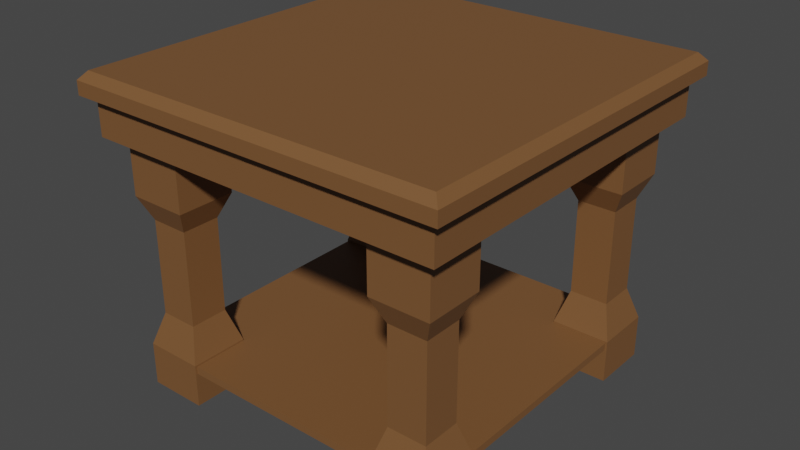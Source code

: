 # Source: endTable.blend  (saved by Blender 3.0.42; exported with 4.5.12 LTS)
import bpy
from mathutils import Matrix  # noqa: F401  (used for matrix-valued properties, if any)

bpy.ops.wm.read_factory_settings(use_empty=True)
scene = bpy.context.scene
scene.name = 'Scene'

# ---- collections
col_collection = bpy.data.collections.new('Collection'); scene.collection.children.link(col_collection)

# ---- materials (node trees are filled in below, after node groups)
mat_coffeetable = bpy.data.materials.new('coffeeTable')
mat_coffeetable.use_transparent_shadow = False

# ---- material node trees
mat_coffeetable.use_nodes = True; mat_coffeetable.node_tree.nodes.clear()
_N = mat_coffeetable.node_tree.nodes; _L = mat_coffeetable.node_tree.links
n0 = _N.new('ShaderNodeBsdfPrincipled'); n0.name = 'Principled BSDF'; n0.location = (10, 300)
n0.distribution = 'GGX'
n0.subsurface_method = 'RANDOM_WALK_SKIN'
n0.inputs[0].default_value = (0.196, 0.0891, 0.03202, 1.0)
n0.inputs[3].default_value = 1.45
n0.inputs[27].default_value = (0.0, 0.0, 0.0, 1.0)
n0.inputs[28].default_value = 1.0
n1 = _N.new('ShaderNodeOutputMaterial'); n1.name = 'Material Output'; n1.location = (300, 300)
_L.new(n0.outputs[0], n1.inputs[0])
n1.is_active_output = True

# ---- world
world_world = bpy.data.worlds.new('World'); scene.world = world_world
world_world.use_nodes = True; world_world.node_tree.nodes.clear()
_N = world_world.node_tree.nodes; _L = world_world.node_tree.links
n0 = _N.new('ShaderNodeOutputWorld'); n0.name = 'World Output'; n0.location = (300, 300)
n1 = _N.new('ShaderNodeBackground'); n1.name = 'Background'; n1.location = (10, 300)
n1.inputs[0].default_value = (0.05088, 0.05088, 0.05088, 1.0)
_L.new(n1.outputs[0], n0.inputs[0])
n0.is_active_output = True
world_world.color = (0.05088, 0.05088, 0.05088)
world_world.use_sun_shadow = False
world_world.sun_shadow_jitter_overblur = 0.0

# ---- meshes
me_cube = bpy.data.meshes.new('Cube')
me_cube.from_pydata([(0.946, 0.946, 0.1351), (0.946, -0.946, 0.1351), (-0.946, 0.946, 0.1351), (-0.946, -0.946, 0.1351), (0.9613, 0.9613, 1.467), (1.0, 1.0, 0.9658), (0.9613, -0.9613, 1.467), (1.0, -1.0, 0.9658), (-0.9613, 0.9613, 1.467), (-1.0, 1.0, 0.9658), (-0.9613, -0.9613, 1.467), (-1.0, -1.0, 0.9658), (-1.0, 1.0, 0.1351), (-1.0, -1.0, 0.1351), (1.0, 1.0, 0.1351), (1.0, -1.0, 0.1351), (-0.946, 0.946, -2.191), (-0.946, -0.946, -2.191), (0.946, 0.946, -2.191), (0.946, -0.946, -2.191)], [], [(15, 7, 11, 13), (13, 11, 9, 12), (0, 1, 19, 18), (4, 8, 10, 6), (14, 5, 7, 15), (6, 10, 11, 7), (4, 6, 7, 5), (10, 8, 9, 11), (8, 4, 5, 9), (12, 9, 5, 14), (2, 3, 13, 12), (0, 2, 12, 14), (3, 1, 15, 13), (1, 0, 14, 15), (16, 18, 19, 17), (2, 0, 18, 16), (1, 3, 17, 19), (3, 2, 16, 17)])
_uv = me_cube.uv_layers.new(name='UVMap')
_uv.uv.foreach_set('vector', [0.375, 0.75, 0.6207, 0.75, 0.6207, 1.0, 0.375, 1.0, 0.375, 0.0, 0.6207, 0.0, 0.6207, 0.25, 0.375, 0.25, 0.3682, 0.5068, 0.3682, 0.7432, 0.3682, 0.7432, 0.3682, 0.5068, 0.6293, 0.5043, 0.8707, 0.5043, 0.8707, 0.7457, 0.6293, 0.7457, 0.375, 0.5, 0.6207, 0.5, 0.6207, 0.75, 0.375, 0.75, 0.6293, 0.7457, 0.8707, 0.7457, 0.875, 0.75, 0.625, 0.75, 0.6293, 0.5043, 0.6293, 0.7457, 0.6207, 0.75, 0.6207, 0.5, 0.8707, 0.7457, 0.8707, 0.5043, 0.875, 0.5, 0.875, 0.75, 0.8707, 0.5043, 0.6293, 0.5043, 0.625, 0.5, 0.875, 0.5, 0.375, 0.25, 0.6207, 0.25, 0.6207, 0.5, 0.375, 0.5, 0.1318, 0.5068, 0.1318, 0.7432, 0.125, 0.75, 0.125, 0.5, 0.3682, 0.5068, 0.1318, 0.5068, 0.125, 0.5, 0.375, 0.5, 0.1318, 0.7432, 0.3682, 0.7432, 0.375, 0.75, 0.125, 0.75, 0.3682, 0.7432, 0.3682, 0.5068, 0.375, 0.5, 0.375, 0.75, 0.1318, 0.5068, 0.3682, 0.5068, 0.3682, 0.7432, 0.1318, 0.7432, 0.1318, 0.5068, 0.3682, 0.5068, 0.3682, 0.5068, 0.1318, 0.5068, 0.3682, 0.7432, 0.1318, 0.7432, 0.1318, 0.7432, 0.3682, 0.7432, 0.1318, 0.7432, 0.1318, 0.5068, 0.1318, 0.5068, 0.1318, 0.7432])
me_cube.materials.append(mat_coffeetable)
me_cube.use_remesh_preserve_volume = False
me_cube.use_remesh_preserve_attributes = False
me_cube.use_mirror_vertex_groups = False
me_cube.update()
me_cube_001 = bpy.data.meshes.new('Cube.001')
me_cube_001.from_pydata([(-0.6538, -0.6538, -1.81), (-1.0, -1.0, 1.0), (-0.6538, 0.6538, -1.81), (-1.0, 1.0, 1.0), (0.6538, -0.6538, -1.81), (1.0, -1.0, 1.0), (0.6538, 0.6538, -1.81), (1.0, 1.0, 1.0), (-1.0, 1.0, -1.0), (-1.0, -1.0, -1.0), (1.0, 1.0, -1.0), (1.0, -1.0, -1.0), (-0.6538, 0.6538, -5.06), (-0.6538, -0.6538, -5.06), (0.6538, 0.6538, -5.06), (0.6538, -0.6538, -5.06), (-1.004, 1.004, -6.18), (-1.004, -1.004, -6.18), (1.004, 1.004, -6.18), (1.004, -1.004, -6.18), (-1.004, 1.004, -7.655), (-1.004, -1.004, -7.655), (1.004, 1.004, -7.655), (1.004, -1.004, -7.655)], [], [(9, 1, 3, 8), (8, 3, 7, 10), (10, 7, 5, 11), (11, 5, 1, 9), (4, 0, 13, 15), (7, 3, 1, 5), (2, 0, 9, 8), (6, 2, 8, 10), (4, 6, 10, 11), (0, 4, 11, 9), (15, 13, 17, 19), (2, 6, 14, 12), (6, 4, 15, 14), (0, 2, 12, 13), (18, 19, 23, 22), (12, 14, 18, 16), (14, 15, 19, 18), (13, 12, 16, 17), (20, 22, 23, 21), (17, 16, 20, 21), (19, 17, 21, 23), (16, 18, 22, 20)])
_uv = me_cube_001.uv_layers.new(name='UVMap')
_uv.uv.foreach_set('vector', [0.375, 0.0, 0.625, 0.0, 0.625, 0.25, 0.375, 0.25, 0.375, 0.25, 0.625, 0.25, 0.625, 0.5, 0.375, 0.5, 0.375, 0.5, 0.625, 0.5, 0.625, 0.75, 0.375, 0.75, 0.375, 0.75, 0.625, 0.75, 0.625, 1.0, 0.375, 1.0, 0.3317, 0.7067, 0.1683, 0.7067, 0.1683, 0.7067, 0.3317, 0.7067, 0.625, 0.5, 0.875, 0.5, 0.875, 0.75, 0.625, 0.75, 0.1683, 0.5433, 0.1683, 0.7067, 0.125, 0.75, 0.125, 0.5, 0.3317, 0.5433, 0.1683, 0.5433, 0.125, 0.5, 0.375, 0.5, 0.3317, 0.7067, 0.3317, 0.5433, 0.375, 0.5, 0.375, 0.75, 0.1683, 0.7067, 0.3317, 0.7067, 0.375, 0.75, 0.125, 0.75, 0.3317, 0.7067, 0.1683, 0.7067, 0.1683, 0.7067, 0.3317, 0.7067, 0.1683, 0.5433, 0.3317, 0.5433, 0.3317, 0.5433, 0.1683, 0.5433, 0.3317, 0.5433, 0.3317, 0.7067, 0.3317, 0.7067, 0.3317, 0.5433, 0.1683, 0.7067, 0.1683, 0.5433, 0.1683, 0.5433, 0.1683, 0.7067, 0.3317, 0.5433, 0.3317, 0.7067, 0.3317, 0.7067, 0.3317, 0.5433, 0.1683, 0.5433, 0.3317, 0.5433, 0.3317, 0.5433, 0.1683, 0.5433, 0.3317, 0.5433, 0.3317, 0.7067, 0.3317, 0.7067, 0.3317, 0.5433, 0.1683, 0.7067, 0.1683, 0.5433, 0.1683, 0.5433, 0.1683, 0.7067, 0.1683, 0.5433, 0.3317, 0.5433, 0.3317, 0.7067, 0.1683, 0.7067, 0.1683, 0.7067, 0.1683, 0.5433, 0.1683, 0.5433, 0.1683, 0.7067, 0.3317, 0.7067, 0.1683, 0.7067, 0.1683, 0.7067, 0.3317, 0.7067, 0.1683, 0.5433, 0.3317, 0.5433, 0.3317, 0.5433, 0.1683, 0.5433])
me_cube_001.materials.append(mat_coffeetable)
me_cube_001.use_remesh_fix_poles = True
me_cube_001.use_remesh_preserve_attributes = False
me_cube_001.update()
me_cube_002 = bpy.data.meshes.new('Cube.002')
me_cube_002.from_pydata([(-0.6538, -0.6538, -1.81), (-1.0, -1.0, 1.0), (-0.6538, 0.6538, -1.81), (-1.0, 1.0, 1.0), (0.6538, -0.6538, -1.81), (1.0, -1.0, 1.0), (0.6538, 0.6538, -1.81), (1.0, 1.0, 1.0), (-1.0, 1.0, -1.0), (-1.0, -1.0, -1.0), (1.0, 1.0, -1.0), (1.0, -1.0, -1.0), (-0.6538, 0.6538, -5.06), (-0.6538, -0.6538, -5.06), (0.6538, 0.6538, -5.06), (0.6538, -0.6538, -5.06), (-1.004, 1.004, -6.18), (-1.004, -1.004, -6.18), (1.004, 1.004, -6.18), (1.004, -1.004, -6.18), (-1.004, 1.004, -7.655), (-1.004, -1.004, -7.655), (1.004, 1.004, -7.655), (1.004, -1.004, -7.655)], [], [(9, 1, 3, 8), (8, 3, 7, 10), (10, 7, 5, 11), (11, 5, 1, 9), (4, 0, 13, 15), (7, 3, 1, 5), (2, 0, 9, 8), (6, 2, 8, 10), (4, 6, 10, 11), (0, 4, 11, 9), (15, 13, 17, 19), (2, 6, 14, 12), (6, 4, 15, 14), (0, 2, 12, 13), (18, 19, 23, 22), (12, 14, 18, 16), (14, 15, 19, 18), (13, 12, 16, 17), (20, 22, 23, 21), (17, 16, 20, 21), (19, 17, 21, 23), (16, 18, 22, 20)])
_uv = me_cube_002.uv_layers.new(name='UVMap')
_uv.uv.foreach_set('vector', [0.375, 0.0, 0.625, 0.0, 0.625, 0.25, 0.375, 0.25, 0.375, 0.25, 0.625, 0.25, 0.625, 0.5, 0.375, 0.5, 0.375, 0.5, 0.625, 0.5, 0.625, 0.75, 0.375, 0.75, 0.375, 0.75, 0.625, 0.75, 0.625, 1.0, 0.375, 1.0, 0.3317, 0.7067, 0.1683, 0.7067, 0.1683, 0.7067, 0.3317, 0.7067, 0.625, 0.5, 0.875, 0.5, 0.875, 0.75, 0.625, 0.75, 0.1683, 0.5433, 0.1683, 0.7067, 0.125, 0.75, 0.125, 0.5, 0.3317, 0.5433, 0.1683, 0.5433, 0.125, 0.5, 0.375, 0.5, 0.3317, 0.7067, 0.3317, 0.5433, 0.375, 0.5, 0.375, 0.75, 0.1683, 0.7067, 0.3317, 0.7067, 0.375, 0.75, 0.125, 0.75, 0.3317, 0.7067, 0.1683, 0.7067, 0.1683, 0.7067, 0.3317, 0.7067, 0.1683, 0.5433, 0.3317, 0.5433, 0.3317, 0.5433, 0.1683, 0.5433, 0.3317, 0.5433, 0.3317, 0.7067, 0.3317, 0.7067, 0.3317, 0.5433, 0.1683, 0.7067, 0.1683, 0.5433, 0.1683, 0.5433, 0.1683, 0.7067, 0.3317, 0.5433, 0.3317, 0.7067, 0.3317, 0.7067, 0.3317, 0.5433, 0.1683, 0.5433, 0.3317, 0.5433, 0.3317, 0.5433, 0.1683, 0.5433, 0.3317, 0.5433, 0.3317, 0.7067, 0.3317, 0.7067, 0.3317, 0.5433, 0.1683, 0.7067, 0.1683, 0.5433, 0.1683, 0.5433, 0.1683, 0.7067, 0.1683, 0.5433, 0.3317, 0.5433, 0.3317, 0.7067, 0.1683, 0.7067, 0.1683, 0.7067, 0.1683, 0.5433, 0.1683, 0.5433, 0.1683, 0.7067, 0.3317, 0.7067, 0.1683, 0.7067, 0.1683, 0.7067, 0.3317, 0.7067, 0.1683, 0.5433, 0.3317, 0.5433, 0.3317, 0.5433, 0.1683, 0.5433])
me_cube_002.materials.append(mat_coffeetable)
me_cube_002.use_remesh_fix_poles = True
me_cube_002.use_remesh_preserve_attributes = False
me_cube_002.update()
me_cube_003 = bpy.data.meshes.new('Cube.003')
me_cube_003.from_pydata([(-0.6538, -0.6538, -1.81), (-1.0, -1.0, 1.0), (-0.6538, 0.6538, -1.81), (-1.0, 1.0, 1.0), (0.6538, -0.6538, -1.81), (1.0, -1.0, 1.0), (0.6538, 0.6538, -1.81), (1.0, 1.0, 1.0), (-1.0, 1.0, -1.0), (-1.0, -1.0, -1.0), (1.0, 1.0, -1.0), (1.0, -1.0, -1.0), (-0.6538, 0.6538, -5.06), (-0.6538, -0.6538, -5.06), (0.6538, 0.6538, -5.06), (0.6538, -0.6538, -5.06), (-1.004, 1.004, -6.18), (-1.004, -1.004, -6.18), (1.004, 1.004, -6.18), (1.004, -1.004, -6.18), (-1.004, 1.004, -7.655), (-1.004, -1.004, -7.655), (1.004, 1.004, -7.655), (1.004, -1.004, -7.655)], [], [(9, 1, 3, 8), (8, 3, 7, 10), (10, 7, 5, 11), (11, 5, 1, 9), (4, 0, 13, 15), (7, 3, 1, 5), (2, 0, 9, 8), (6, 2, 8, 10), (4, 6, 10, 11), (0, 4, 11, 9), (15, 13, 17, 19), (2, 6, 14, 12), (6, 4, 15, 14), (0, 2, 12, 13), (18, 19, 23, 22), (12, 14, 18, 16), (14, 15, 19, 18), (13, 12, 16, 17), (20, 22, 23, 21), (17, 16, 20, 21), (19, 17, 21, 23), (16, 18, 22, 20)])
_uv = me_cube_003.uv_layers.new(name='UVMap')
_uv.uv.foreach_set('vector', [0.375, 0.0, 0.625, 0.0, 0.625, 0.25, 0.375, 0.25, 0.375, 0.25, 0.625, 0.25, 0.625, 0.5, 0.375, 0.5, 0.375, 0.5, 0.625, 0.5, 0.625, 0.75, 0.375, 0.75, 0.375, 0.75, 0.625, 0.75, 0.625, 1.0, 0.375, 1.0, 0.3317, 0.7067, 0.1683, 0.7067, 0.1683, 0.7067, 0.3317, 0.7067, 0.625, 0.5, 0.875, 0.5, 0.875, 0.75, 0.625, 0.75, 0.1683, 0.5433, 0.1683, 0.7067, 0.125, 0.75, 0.125, 0.5, 0.3317, 0.5433, 0.1683, 0.5433, 0.125, 0.5, 0.375, 0.5, 0.3317, 0.7067, 0.3317, 0.5433, 0.375, 0.5, 0.375, 0.75, 0.1683, 0.7067, 0.3317, 0.7067, 0.375, 0.75, 0.125, 0.75, 0.3317, 0.7067, 0.1683, 0.7067, 0.1683, 0.7067, 0.3317, 0.7067, 0.1683, 0.5433, 0.3317, 0.5433, 0.3317, 0.5433, 0.1683, 0.5433, 0.3317, 0.5433, 0.3317, 0.7067, 0.3317, 0.7067, 0.3317, 0.5433, 0.1683, 0.7067, 0.1683, 0.5433, 0.1683, 0.5433, 0.1683, 0.7067, 0.3317, 0.5433, 0.3317, 0.7067, 0.3317, 0.7067, 0.3317, 0.5433, 0.1683, 0.5433, 0.3317, 0.5433, 0.3317, 0.5433, 0.1683, 0.5433, 0.3317, 0.5433, 0.3317, 0.7067, 0.3317, 0.7067, 0.3317, 0.5433, 0.1683, 0.7067, 0.1683, 0.5433, 0.1683, 0.5433, 0.1683, 0.7067, 0.1683, 0.5433, 0.3317, 0.5433, 0.3317, 0.7067, 0.1683, 0.7067, 0.1683, 0.7067, 0.1683, 0.5433, 0.1683, 0.5433, 0.1683, 0.7067, 0.3317, 0.7067, 0.1683, 0.7067, 0.1683, 0.7067, 0.3317, 0.7067, 0.1683, 0.5433, 0.3317, 0.5433, 0.3317, 0.5433, 0.1683, 0.5433])
me_cube_003.materials.append(mat_coffeetable)
me_cube_003.use_remesh_fix_poles = True
me_cube_003.use_remesh_preserve_attributes = False
me_cube_003.update()
me_cube_004 = bpy.data.meshes.new('Cube.004')
me_cube_004.from_pydata([(-0.6538, -0.6538, -1.81), (-1.0, -1.0, 1.0), (-0.6538, 0.6538, -1.81), (-1.0, 1.0, 1.0), (0.6538, -0.6538, -1.81), (1.0, -1.0, 1.0), (0.6538, 0.6538, -1.81), (1.0, 1.0, 1.0), (-1.0, 1.0, -1.0), (-1.0, -1.0, -1.0), (1.0, 1.0, -1.0), (1.0, -1.0, -1.0), (-0.6538, 0.6538, -5.06), (-0.6538, -0.6538, -5.06), (0.6538, 0.6538, -5.06), (0.6538, -0.6538, -5.06), (-1.004, 1.004, -6.18), (-1.004, -1.004, -6.18), (1.004, 1.004, -6.18), (1.004, -1.004, -6.18), (-1.004, 1.004, -7.655), (-1.004, -1.004, -7.655), (1.004, 1.004, -7.655), (1.004, -1.004, -7.655)], [], [(9, 1, 3, 8), (8, 3, 7, 10), (10, 7, 5, 11), (11, 5, 1, 9), (4, 0, 13, 15), (7, 3, 1, 5), (2, 0, 9, 8), (6, 2, 8, 10), (4, 6, 10, 11), (0, 4, 11, 9), (15, 13, 17, 19), (2, 6, 14, 12), (6, 4, 15, 14), (0, 2, 12, 13), (18, 19, 23, 22), (12, 14, 18, 16), (14, 15, 19, 18), (13, 12, 16, 17), (20, 22, 23, 21), (17, 16, 20, 21), (19, 17, 21, 23), (16, 18, 22, 20)])
_uv = me_cube_004.uv_layers.new(name='UVMap')
_uv.uv.foreach_set('vector', [0.375, 0.0, 0.625, 0.0, 0.625, 0.25, 0.375, 0.25, 0.375, 0.25, 0.625, 0.25, 0.625, 0.5, 0.375, 0.5, 0.375, 0.5, 0.625, 0.5, 0.625, 0.75, 0.375, 0.75, 0.375, 0.75, 0.625, 0.75, 0.625, 1.0, 0.375, 1.0, 0.3317, 0.7067, 0.1683, 0.7067, 0.1683, 0.7067, 0.3317, 0.7067, 0.625, 0.5, 0.875, 0.5, 0.875, 0.75, 0.625, 0.75, 0.1683, 0.5433, 0.1683, 0.7067, 0.125, 0.75, 0.125, 0.5, 0.3317, 0.5433, 0.1683, 0.5433, 0.125, 0.5, 0.375, 0.5, 0.3317, 0.7067, 0.3317, 0.5433, 0.375, 0.5, 0.375, 0.75, 0.1683, 0.7067, 0.3317, 0.7067, 0.375, 0.75, 0.125, 0.75, 0.3317, 0.7067, 0.1683, 0.7067, 0.1683, 0.7067, 0.3317, 0.7067, 0.1683, 0.5433, 0.3317, 0.5433, 0.3317, 0.5433, 0.1683, 0.5433, 0.3317, 0.5433, 0.3317, 0.7067, 0.3317, 0.7067, 0.3317, 0.5433, 0.1683, 0.7067, 0.1683, 0.5433, 0.1683, 0.5433, 0.1683, 0.7067, 0.3317, 0.5433, 0.3317, 0.7067, 0.3317, 0.7067, 0.3317, 0.5433, 0.1683, 0.5433, 0.3317, 0.5433, 0.3317, 0.5433, 0.1683, 0.5433, 0.3317, 0.5433, 0.3317, 0.7067, 0.3317, 0.7067, 0.3317, 0.5433, 0.1683, 0.7067, 0.1683, 0.5433, 0.1683, 0.5433, 0.1683, 0.7067, 0.1683, 0.5433, 0.3317, 0.5433, 0.3317, 0.7067, 0.1683, 0.7067, 0.1683, 0.7067, 0.1683, 0.5433, 0.1683, 0.5433, 0.1683, 0.7067, 0.3317, 0.7067, 0.1683, 0.7067, 0.1683, 0.7067, 0.3317, 0.7067, 0.1683, 0.5433, 0.3317, 0.5433, 0.3317, 0.5433, 0.1683, 0.5433])
me_cube_004.materials.append(mat_coffeetable)
me_cube_004.use_remesh_fix_poles = True
me_cube_004.use_remesh_preserve_attributes = False
me_cube_004.update()
me_cube_005 = bpy.data.meshes.new('Cube.005')
me_cube_005.from_pydata([(-1.0, -1.0, -1.0), (-1.0, -1.0, 1.0), (-1.0, 1.0, -1.0), (-1.0, 1.0, 1.0), (1.0, -1.0, -1.0), (1.0, -1.0, 1.0), (1.0, 1.0, -1.0), (1.0, 1.0, 1.0)], [], [(0, 1, 3, 2), (2, 3, 7, 6), (6, 7, 5, 4), (4, 5, 1, 0), (2, 6, 4, 0), (7, 3, 1, 5)])
_uv = me_cube_005.uv_layers.new(name='UVMap')
_uv.uv.foreach_set('vector', [0.375, 0.0, 0.625, 0.0, 0.625, 0.25, 0.375, 0.25, 0.375, 0.25, 0.625, 0.25, 0.625, 0.5, 0.375, 0.5, 0.375, 0.5, 0.625, 0.5, 0.625, 0.75, 0.375, 0.75, 0.375, 0.75, 0.625, 0.75, 0.625, 1.0, 0.375, 1.0, 0.125, 0.5, 0.375, 0.5, 0.375, 0.75, 0.125, 0.75, 0.625, 0.5, 0.875, 0.5, 0.875, 0.75, 0.625, 0.75])
me_cube_005.materials.append(mat_coffeetable)
me_cube_005.use_remesh_fix_poles = True
me_cube_005.use_remesh_preserve_attributes = False
me_cube_005.update()

# ---- objects
ob_cube = bpy.data.objects.new('Cube', me_cube)
ob_cube_001 = bpy.data.objects.new('Cube.001', me_cube_001)
ob_cube_002 = bpy.data.objects.new('Cube.002', me_cube_002)
ob_cube_003 = bpy.data.objects.new('Cube.003', me_cube_003)
ob_cube_004 = bpy.data.objects.new('Cube.004', me_cube_004)
ob_cube_005 = bpy.data.objects.new('Cube.005', me_cube_005)

# ---- transforms, parenting, visibility, modifiers, constraints
ob_cube.location = (0.0, 0.0, 1.483)
ob_cube.scale = (1.264, 1.267, 0.1086)
ob_cube.lock_rotations_4d = False
ob_cube.empty_display_type = 'ARROWS'
ob_cube.lineart.crease_threshold = 0.0
ob_cube_001.location = (0.8899, 0.9105, 1.072)
ob_cube_001.scale = (0.1963, 0.1963, 0.1963)
ob_cube_002.location = (-0.8831, 0.8947, 1.072)
ob_cube_002.scale = (0.1963, 0.1963, 0.1963)
ob_cube_003.location = (0.9021, -0.9019, 1.072)
ob_cube_003.scale = (0.1963, 0.1963, 0.1963)
ob_cube_004.location = (-0.8825, -0.9082, 1.072)
ob_cube_004.scale = (0.1963, 0.1963, 0.1963)
ob_cube_005.location = (0.0, 0.0, -0.1772)
ob_cube_005.scale = (1.074, 1.091, 0.02474)

# ---- collection membership
col_collection.objects.link(ob_cube)
col_collection.objects.link(ob_cube_001)
col_collection.objects.link(ob_cube_002)
col_collection.objects.link(ob_cube_003)
col_collection.objects.link(ob_cube_004)
col_collection.objects.link(ob_cube_005)

# ---- scene / render settings (as saved in the file)
scene.frame_start = 1; scene.frame_end = 250; scene.frame_set(1)
scene.render.engine = 'BLENDER_EEVEE_NEXT'
scene.cycles.sampling_pattern = 'TABULATED_SOBOL'
scene.cycles.use_light_tree = False
scene.view_settings.view_transform = 'Filmic'
bpy.context.view_layer.update()

# ---- added for rendering (the .blend has no active camera and no usable light): camera, sun
cam_auto = bpy.data.cameras.new('AutoCamera')
cam_auto.lens = 50.0
cam_auto.sensor_width = 36.0
cam_auto.clip_end = 1000.0
ob_auto_camera = bpy.data.objects.new('AutoCamera', cam_auto)
scene.collection.objects.link(ob_auto_camera)
ob_auto_camera.location = (3.82724, -4.59269, 3.66784)
ob_auto_camera.rotation_euler = (1.09748, -7.21219e-08, 0.694738)
scene.camera = ob_auto_camera
light_auto_sun = bpy.data.lights.new('AutoSun', 'SUN')
light_auto_sun.energy = 3.0
light_auto_sun.angle = 0.0523599
ob_auto_sun = bpy.data.objects.new('AutoSun', light_auto_sun)
scene.collection.objects.link(ob_auto_sun)
ob_auto_sun.rotation_euler = (0.872665, 0.174533, 0.523599)
bpy.context.view_layer.update()
